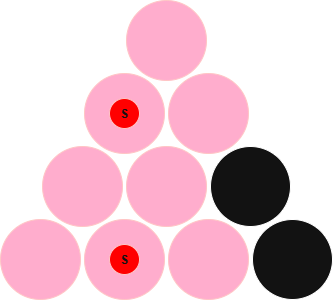

The diagram above was exported from draw.io. Its source (the exported page's mxGraphModel, read from the mxfile embedded in the PNG):
<mxGraphModel dx="832" dy="804" grid="1" gridSize="10" guides="1" tooltips="1" connect="1" arrows="1" fold="1" page="1" pageScale="1" pageWidth="850" pageHeight="1100" math="0" shadow="0">
  <root>
    <mxCell id="0" />
    <mxCell id="1" parent="0" />
    <mxCell id="2" value="" style="ellipse;whiteSpace=wrap;html=1;aspect=fixed;fillColor=#a20025;fontColor=#ffffff;strokeColor=#6F0000;" vertex="1" parent="1">
      <mxGeometry x="690" y="420" width="80" height="80" as="geometry" />
    </mxCell>
    <mxCell id="3" value="" style="ellipse;whiteSpace=wrap;html=1;aspect=fixed;fillColor=#a20025;fontColor=#ffffff;strokeColor=#6F0000;" vertex="1" parent="1">
      <mxGeometry x="774" y="420" width="80" height="80" as="geometry" />
    </mxCell>
    <mxCell id="4" value="" style="ellipse;whiteSpace=wrap;html=1;aspect=fixed;fillColor=#a20025;fontColor=#ffffff;strokeColor=#6F0000;" vertex="1" parent="1">
      <mxGeometry x="858" y="420" width="80" height="80" as="geometry" />
    </mxCell>
    <mxCell id="5" value="" style="ellipse;whiteSpace=wrap;html=1;aspect=fixed;" vertex="1" parent="1">
      <mxGeometry x="942" y="420" width="80" height="80" as="geometry" />
    </mxCell>
    <mxCell id="6" value="" style="ellipse;whiteSpace=wrap;html=1;aspect=fixed;fillColor=#a20025;fontColor=#ffffff;strokeColor=#6F0000;" vertex="1" parent="1">
      <mxGeometry x="732" y="347" width="80" height="80" as="geometry" />
    </mxCell>
    <mxCell id="7" value="" style="ellipse;whiteSpace=wrap;html=1;aspect=fixed;fillColor=#a20025;fontColor=#ffffff;strokeColor=#6F0000;" vertex="1" parent="1">
      <mxGeometry x="816" y="347" width="80" height="80" as="geometry" />
    </mxCell>
    <mxCell id="8" value="" style="ellipse;whiteSpace=wrap;html=1;aspect=fixed;" vertex="1" parent="1">
      <mxGeometry x="900" y="347" width="80" height="80" as="geometry" />
    </mxCell>
    <mxCell id="9" value="" style="ellipse;whiteSpace=wrap;html=1;aspect=fixed;fillColor=#a20025;fontColor=#ffffff;strokeColor=#6F0000;" vertex="1" parent="1">
      <mxGeometry x="774" y="274" width="80" height="80" as="geometry" />
    </mxCell>
    <mxCell id="10" value="" style="ellipse;whiteSpace=wrap;html=1;aspect=fixed;fillColor=#a20025;fontColor=#ffffff;strokeColor=#6F0000;" vertex="1" parent="1">
      <mxGeometry x="858" y="274" width="80" height="80" as="geometry" />
    </mxCell>
    <mxCell id="11" value="" style="ellipse;whiteSpace=wrap;html=1;aspect=fixed;fillColor=#a20025;fontColor=#ffffff;strokeColor=#6F0000;" vertex="1" parent="1">
      <mxGeometry x="816" y="201" width="80" height="80" as="geometry" />
    </mxCell>
    <mxCell id="12" value="&lt;b&gt;S&lt;/b&gt;" style="ellipse;whiteSpace=wrap;html=1;aspect=fixed;fillColor=light-dark(#A20025,#FF0000);fontColor=#ffffff;strokeColor=#6F0000;" vertex="1" parent="1">
      <mxGeometry x="799" y="299" width="30" height="30" as="geometry" />
    </mxCell>
    <mxCell id="13" value="&lt;b&gt;S&lt;/b&gt;" style="ellipse;whiteSpace=wrap;html=1;aspect=fixed;fillColor=light-dark(#A20025,#FF0000);fontColor=#ffffff;strokeColor=#6F0000;" vertex="1" parent="1">
      <mxGeometry x="799" y="445" width="30" height="30" as="geometry" />
    </mxCell>
  </root>
</mxGraphModel>